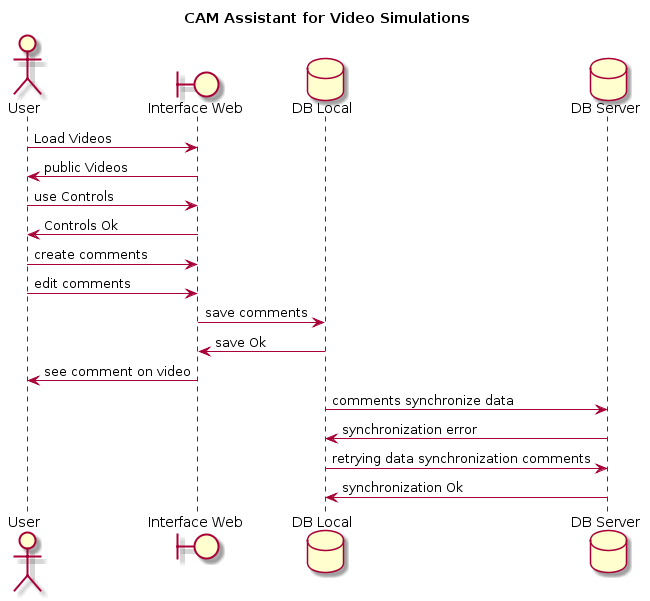

The diagram above was rendered by PlantUML. Its source (embedded in the PNG):
@startuml
title CAM Assistant for Video Simulations

'This is a single line comment

/'
This is a multi-
line comment
'/

actor User
boundary "Interface Web" as I
database "DB Local" as PL
database "DB Server" as PS


User -> I : Load Videos
User <- I : public Videos
User -> I : use Controls
User <- I : Controls Ok

User -> I : create comments
User -> I : edit comments
I -> PL : save comments
I <- PL : save Ok
User <- I : see comment on video

PL -> PS : comments synchronize data
PL <- PS : synchronization error
PL -> PS : retrying data synchronization comments
PL <- PS : synchronization Ok
@enduml